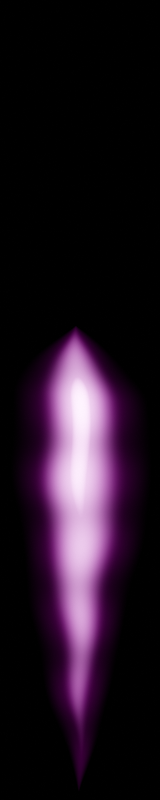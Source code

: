 # Source: 3.0_Cycles_2D_tenplate.blend  (saved by Blender 3.2.14; exported with 4.5.12 LTS)
import bpy
from mathutils import Matrix  # noqa: F401  (used for matrix-valued properties, if any)

bpy.ops.wm.read_factory_settings(use_empty=True)
scene = bpy.context.scene
scene.name = 'Scene'

# ---- collections
col_collection = bpy.data.collections.new('Collection'); scene.collection.children.link(col_collection)

# ---- materials (node trees are filled in below, after node groups)
mat_base_texture = bpy.data.materials.new('base_texture')

# ---- material node trees
mat_base_texture.use_nodes = True; mat_base_texture.node_tree.nodes.clear()
_N = mat_base_texture.node_tree.nodes; _L = mat_base_texture.node_tree.links
n0 = _N.new('ShaderNodeAddShader'); n0.name = 'Add Shader'; n0.location = (5118, 606)
n1 = _N.new('ShaderNodeMapRange'); n1.name = 'Map Range.002'; n1.location = (3497, 522)
n1.interpolation_type = 'SMOOTHSTEP'
n1.inputs[3].default_value = 1.0
n1.inputs[4].default_value = 0.5
n2 = _N.new('ShaderNodeEmission'); n2.name = 'Emission'; n2.location = (4936, 496)
n3 = _N.new('ShaderNodeOutputMaterial'); n3.name = 'Material Output'; n3.location = (5312, 606)
n4 = _N.new('ShaderNodeMath'); n4.name = 'Math.002'; n4.location = (3240, -289)
n4.operation = 'MULTIPLY'
n4.inputs[1].default_value = 0.075
n5 = _N.new('ShaderNodeMapRange'); n5.name = 'Map Range.001'; n5.location = (2354, 111)
n5.interpolation_type = 'SMOOTHSTEP'
n5.inputs[3].default_value = 0.9
n5.inputs[4].default_value = 0.0
n6 = _N.new('ShaderNodeMapRange'); n6.name = 'Map Range'; n6.location = (2738, 476)
n6.interpolation_type = 'SMOOTHSTEP'
n6.inputs[3].default_value = 1.0
n6.inputs[4].default_value = 0.0
n7 = _N.new('ShaderNodeMath'); n7.name = 'Math.013'; n7.location = (2574, 139)
n7.operation = 'POWER'
n7.inputs[1].default_value = 0.2
n8 = _N.new('ShaderNodeVectorMath'); n8.name = 'Vector Math.001'; n8.location = (1483, 215)
n8.operation = 'MULTIPLY'
n8.inputs[1].default_value = (1.0, 0.0, 0.0)
n9 = _N.new('ShaderNodeVectorMath'); n9.name = 'Vector Math.002'; n9.location = (1708, -13)
n9.operation = 'LENGTH'
n10 = _N.new('ShaderNodeMath'); n10.name = 'Math.006'; n10.location = (2124, -59)
n10.inputs[0].default_value = 1.0
n11 = _N.new('ShaderNodeMath'); n11.name = 'Math.004'; n11.location = (1714, -213)
n11.operation = 'LESS_THAN'
n11.inputs[1].default_value = 0.0
n12 = _N.new('ShaderNodeSeparateXYZ'); n12.name = 'Separate XYZ'; n12.location = (1491, -243)
n13 = _N.new('ShaderNodeVectorMath'); n13.name = 'Vector Math'; n13.location = (2115, 411)
n13.operation = 'LENGTH'
n14 = _N.new('ShaderNodeMath'); n14.name = 'Math.005'; n14.location = (1930, -184)
n14.operation = 'MULTIPLY'
n14.inputs[1].default_value = 3.7
n15 = _N.new('ShaderNodeMapRange'); n15.name = 'Map Range.005'; n15.location = (2343, -670)
n15.interpolation_type = 'SMOOTHSTEP'
n15.inputs[3].default_value = 0.9
n15.inputs[4].default_value = 0.0
n16 = _N.new('ShaderNodeMath'); n16.name = 'Math.015'; n16.location = (2563, -643)
n16.operation = 'POWER'
n16.inputs[1].default_value = 0.2
n17 = _N.new('ShaderNodeMath'); n17.name = 'Math.016'; n17.location = (2536, -467)
n17.operation = 'POWER'
n18 = _N.new('ShaderNodeVectorMath'); n18.name = 'Vector Math.008'; n18.location = (1471, -566)
n18.operation = 'MULTIPLY'
n18.inputs[1].default_value = (1.0, 0.0, 0.0)
n19 = _N.new('ShaderNodeVectorMath'); n19.name = 'Vector Math.010'; n19.location = (1697, -794)
n19.operation = 'LENGTH'
n20 = _N.new('ShaderNodeMath'); n20.name = 'Math.017'; n20.location = (2112, -840)
n20.inputs[0].default_value = 1.0
n21 = _N.new('ShaderNodeMath'); n21.name = 'Math.018'; n21.location = (1703, -994)
n21.operation = 'LESS_THAN'
n21.inputs[1].default_value = 0.0
n22 = _N.new('ShaderNodeVectorMath'); n22.name = 'Vector Math.011'; n22.location = (2104, -370)
n22.operation = 'LENGTH'
n23 = _N.new('ShaderNodeMath'); n23.name = 'Math.019'; n23.location = (1918, -965)
n23.operation = 'MULTIPLY'
n23.inputs[1].default_value = 4.0
n24 = _N.new('ShaderNodeMath'); n24.name = 'Math.014'; n24.location = (3003, -421)
n24.operation = 'MULTIPLY'
n25 = _N.new('ShaderNodeVectorMath'); n25.name = 'Vector Math.003'; n25.location = (1490, -8)
n25.operation = 'MULTIPLY'
n25.inputs[1].default_value = (0.0, 1.0, 0.0)
n26 = _N.new('ShaderNodeSeparateXYZ'); n26.name = 'Separate XYZ.002'; n26.location = (1479, -1024)
n27 = _N.new('ShaderNodeVectorMath'); n27.name = 'Vector Math.009'; n27.location = (1478, -789)
n27.operation = 'MULTIPLY'
n27.inputs[1].default_value = (0.0, 1.0, 0.0)
n28 = _N.new('ShaderNodeMix'); n28.name = 'Mix'; n28.location = (899, -65)
n28.width = 146
n28.data_type = 'RGBA'
n28.inputs[0].default_value = 0.3175
n29 = _N.new('ShaderNodeMapRange'); n29.name = 'Map Range.003'; n29.location = (459, -227)
n29.inputs[3].default_value = -0.5
n29.inputs[4].default_value = 0.5
n30 = _N.new('ShaderNodeBsdfTransparent'); n30.name = 'Transparent BSDF'; n30.location = (4404, 616)
n31 = _N.new('ShaderNodeTexCoord'); n31.name = 'Texture Coordinate'; n31.location = (270, 56)
n32 = _N.new('ShaderNodeTexCoord'); n32.name = 'Texture Coordinate.001'; n32.location = (-83, -288)
n33 = _N.new('ShaderNodeMath'); n33.name = 'Math.007'; n33.location = (2547, 314)
n33.operation = 'POWER'
n34 = _N.new('ShaderNodeMath'); n34.name = 'Math.012'; n34.location = (3278, 361)
n34.operation = 'MULTIPLY'
n35 = _N.new('ShaderNodeMapRange'); n35.name = 'Map Range.006'; n35.location = (2727, -306)
n35.interpolation_type = 'SMOOTHSTEP'
n35.inputs[3].default_value = 1.0
n35.inputs[4].default_value = 0.0
n36 = _N.new('ShaderNodeValToRGB'); n36.name = 'ColorRamp'; n36.location = (3686, 640)
n36.color_ramp.interpolation = 'B_SPLINE'
while len(n36.color_ramp.elements) > 1: n36.color_ramp.elements.remove(n36.color_ramp.elements[-1])
n36.color_ramp.elements[0].position = 0.0; n36.color_ramp.elements[0].color = (1.0, 1.0, 1.0, 1.0)
_e = n36.color_ramp.elements.new(0.6909); _e.color = (0.9953, 0.0, 1.0, 1.0)
n37 = _N.new('ShaderNodeMath'); n37.name = 'Math.001'; n37.location = (4258, 224)
n38 = _N.new('ShaderNodeMath'); n38.name = 'Math'; n38.location = (3503, 199)
n38.operation = 'POWER'
n38.inputs[1].default_value = 2.0
n39 = _N.new('ShaderNodeMath'); n39.name = 'Math.003'; n39.location = (4038, 242)
n39.operation = 'MULTIPLY'
n39.inputs[1].default_value = 20.0
n40 = _N.new('ShaderNodeValToRGB'); n40.name = 'ColorRamp.001'; n40.location = (3713, 273)
n40.color_ramp.interpolation = 'B_SPLINE'
while len(n40.color_ramp.elements) > 1: n40.color_ramp.elements.remove(n40.color_ramp.elements[-1])
n40.color_ramp.elements[0].position = 0.8568; n40.color_ramp.elements[0].color = (0.0, 0.0, 0.0, 1.0)
_e = n40.color_ramp.elements.new(1.0); _e.color = (1.0, 1.0, 1.0, 1.0)
n41 = _N.new('ShaderNodeMath'); n41.name = 'Math.008'; n41.location = (4563, 246)
n41.operation = 'MULTIPLY'
n42 = _N.new('ShaderNodeMapRange'); n42.name = 'Map Range.004'; n42.location = (4336, 37)
n42.inputs[3].default_value = 0.5
n43 = _N.new('ShaderNodeTexWave'); n43.name = 'Wave Texture'; n43.location = (4113, -45)
n43.bands_direction = 'Y'
n43.inputs[6].default_value = 2.512
n44 = _N.new('ShaderNodeTexNoise'); n44.name = 'Noise Texture'; n44.location = (239, -254)
n44.noise_dimensions = '4D'
n44.inputs[1].default_value = 0.04
n44.inputs[2].default_value = 0.5
n44.inputs[3].default_value = 16.0
n44.inputs[4].default_value = 0.0
_L.new(n0.outputs[0], n3.inputs[0])
_L.new(n2.outputs[0], n0.inputs[1])
_L.new(n30.outputs[0], n0.inputs[0])
_L.new(n8.outputs[0], n13.inputs[0])
_L.new(n28.outputs[2], n8.inputs[0])
_L.new(n13.outputs[1], n6.inputs[0])
_L.new(n25.outputs[0], n9.inputs[0])
_L.new(n33.outputs[0], n6.inputs[2])
_L.new(n9.outputs[1], n5.inputs[0])
_L.new(n34.outputs[0], n1.inputs[0])
_L.new(n1.outputs[0], n36.inputs[0])
_L.new(n38.outputs[0], n40.inputs[0])
_L.new(n12.outputs[1], n11.inputs[0])
_L.new(n11.outputs[0], n14.inputs[0])
_L.new(n14.outputs[0], n10.inputs[1])
_L.new(n10.outputs[0], n5.inputs[2])
_L.new(n5.outputs[0], n33.inputs[0])
_L.new(n4.outputs[0], n37.inputs[1])
_L.new(n34.outputs[0], n38.inputs[0])
_L.new(n7.outputs[0], n34.inputs[1])
_L.new(n5.outputs[0], n7.inputs[0])
_L.new(n18.outputs[0], n22.inputs[0])
_L.new(n22.outputs[1], n35.inputs[0])
_L.new(n27.outputs[0], n19.inputs[0])
_L.new(n17.outputs[0], n35.inputs[2])
_L.new(n19.outputs[1], n15.inputs[0])
_L.new(n26.outputs[1], n21.inputs[0])
_L.new(n21.outputs[0], n23.inputs[0])
_L.new(n23.outputs[0], n20.inputs[1])
_L.new(n20.outputs[0], n15.inputs[2])
_L.new(n15.outputs[0], n17.inputs[0])
_L.new(n35.outputs[0], n24.inputs[0])
_L.new(n16.outputs[0], n24.inputs[1])
_L.new(n15.outputs[0], n16.inputs[0])
_L.new(n24.outputs[0], n4.inputs[0])
_L.new(n31.outputs[3], n28.inputs[6])
_L.new(n28.outputs[2], n25.inputs[0])
_L.new(n28.outputs[2], n12.inputs[0])
_L.new(n28.outputs[2], n18.inputs[0])
_L.new(n28.outputs[2], n27.inputs[0])
_L.new(n28.outputs[2], n26.inputs[0])
_L.new(n44.outputs[0], n29.inputs[0])
_L.new(n29.outputs[0], n28.inputs[7])
_L.new(n32.outputs[3], n44.inputs[0])
_L.new(n36.outputs[0], n2.inputs[0])
_L.new(n6.outputs[0], n34.inputs[0])
_L.new(n39.outputs[0], n37.inputs[0])
_L.new(n41.outputs[0], n2.inputs[1])
_L.new(n40.outputs[0], n39.inputs[0])
_L.new(n37.outputs[0], n41.inputs[0])
_L.new(n42.outputs[0], n41.inputs[1])
_L.new(n43.outputs[1], n42.inputs[0])
n3.is_active_output = True

# ---- world
world_world = bpy.data.worlds.new('World'); scene.world = world_world
world_world.use_nodes = True; world_world.node_tree.nodes.clear()
_N = world_world.node_tree.nodes; _L = world_world.node_tree.links
n0 = _N.new('ShaderNodeOutputWorld'); n0.name = 'World Output'; n0.location = (300, 300)
n1 = _N.new('ShaderNodeBackground'); n1.name = 'Background'; n1.location = (10, 300)
n1.inputs[0].default_value = (0.0, 0.0, 0.0, 1.0)
n1.inputs[1].default_value = 5.96e-08
_L.new(n1.outputs[0], n0.inputs[0])
n0.is_active_output = True
world_world.color = (0.05088, 0.05088, 0.05088)
world_world.use_sun_shadow = False
world_world.sun_shadow_jitter_overblur = 0.0

# ---- cameras
cam_camera = bpy.data.cameras.new('Camera')
cam_camera.type = 'ORTHO'
cam_camera.clip_end = 100.0
cam_camera.ortho_scale = 15.0

# ---- meshes
me_plane = bpy.data.meshes.new('Plane')
me_plane.from_pydata([(-2.365, -13.64, 0.0), (2.365, -13.64, 0.0), (-2.365, 7.641, 0.0), (2.365, 7.641, 0.0)], [], [(0, 1, 3, 2)])
_uv = me_plane.uv_layers.new(name='UVMap')
_uv.uv.foreach_set('vector', [0.0, 0.0, 1.0, 0.0, 1.0, 1.0, 0.0, 1.0])
me_plane.materials.append(mat_base_texture)
me_plane.update()

# ---- objects
ob_camera = bpy.data.objects.new('Camera', cam_camera)
ob_plane = bpy.data.objects.new('Plane', me_plane)

# ---- transforms, parenting, visibility, modifiers, constraints
ob_camera.location = (0.0, 0.0, 5.0)
ob_camera.lock_rotations_4d = False
ob_camera.empty_display_type = 'ARROWS'
ob_camera.color = (0.0, 0.0, 0.0, 0.0)
ob_camera.display_type = 'WIRE'
ob_camera.lineart.crease_threshold = 0.0
ob_plane.location = (0.0, 0.0, 0.0)

# ---- collection membership
col_collection.objects.link(ob_camera)
col_collection.objects.link(ob_plane)

# ---- scene / render settings (as saved in the file)
scene.camera = ob_camera
scene.frame_start = 0; scene.frame_end = 10; scene.frame_set(4)
scene.render.engine = 'CYCLES'
scene.render.image_settings.color_mode = 'RGB'
scene.render.image_settings.quality = 0
scene.render.resolution_x = 20
scene.render.resolution_y = 100
scene.cycles.sampling_pattern = 'TABULATED_SOBOL'
scene.cycles.use_light_tree = False
scene.view_settings.view_transform = 'Filmic'
bpy.context.view_layer.update()

